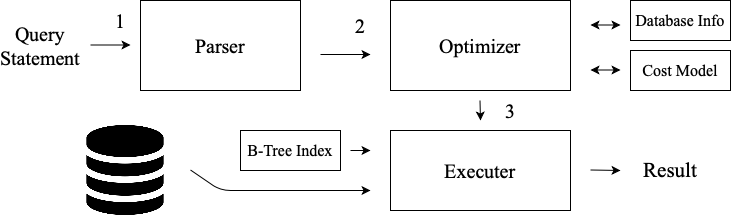

The diagram above was exported from draw.io. Its source (the exported page's mxGraphModel, read from the mxfile embedded in the PNG):
<mxGraphModel dx="946" dy="592" grid="1" gridSize="10" guides="1" tooltips="1" connect="1" arrows="1" fold="1" page="1" pageScale="1" pageWidth="850" pageHeight="1100" math="0" shadow="0">
  <root>
    <mxCell id="0" />
    <mxCell id="1" parent="0" />
    <mxCell id="kiqsWyclKKiNbZVY_5V9-1" value="Query Statement" style="text;html=1;strokeColor=none;fillColor=none;align=center;verticalAlign=middle;whiteSpace=wrap;rounded=0;fontSize=20;fontFamily=Times New Roman;" vertex="1" parent="1">
      <mxGeometry x="70" y="245" width="40" height="20" as="geometry" />
    </mxCell>
    <mxCell id="kiqsWyclKKiNbZVY_5V9-2" value="Parser" style="rounded=0;whiteSpace=wrap;html=1;fontSize=20;fontFamily=Times New Roman;" vertex="1" parent="1">
      <mxGeometry x="190" y="210" width="160" height="90" as="geometry" />
    </mxCell>
    <mxCell id="kiqsWyclKKiNbZVY_5V9-3" value="" style="endArrow=classic;html=1;fontSize=20;fontFamily=Times New Roman;" edge="1" parent="1">
      <mxGeometry width="50" height="50" relative="1" as="geometry">
        <mxPoint x="370" y="264" as="sourcePoint" />
        <mxPoint x="420" y="264" as="targetPoint" />
      </mxGeometry>
    </mxCell>
    <mxCell id="kiqsWyclKKiNbZVY_5V9-4" value="Optimizer" style="rounded=0;whiteSpace=wrap;html=1;fontSize=20;fontFamily=Times New Roman;" vertex="1" parent="1">
      <mxGeometry x="440" y="210" width="180" height="90" as="geometry" />
    </mxCell>
    <mxCell id="kiqsWyclKKiNbZVY_5V9-5" value="" style="endArrow=classic;html=1;fontSize=20;fontFamily=Times New Roman;" edge="1" parent="1">
      <mxGeometry width="50" height="50" relative="1" as="geometry">
        <mxPoint x="529.5" y="310" as="sourcePoint" />
        <mxPoint x="530" y="330" as="targetPoint" />
      </mxGeometry>
    </mxCell>
    <mxCell id="kiqsWyclKKiNbZVY_5V9-6" value="Executer" style="rounded=0;whiteSpace=wrap;html=1;fontSize=20;fontFamily=Times New Roman;" vertex="1" parent="1">
      <mxGeometry x="440" y="340" width="180" height="80" as="geometry" />
    </mxCell>
    <mxCell id="kiqsWyclKKiNbZVY_5V9-7" value="1" style="text;html=1;strokeColor=none;fillColor=none;align=center;verticalAlign=middle;whiteSpace=wrap;rounded=0;fontSize=20;fontFamily=Times New Roman;" vertex="1" parent="1">
      <mxGeometry x="150" y="220" width="40" height="20" as="geometry" />
    </mxCell>
    <mxCell id="kiqsWyclKKiNbZVY_5V9-8" value="2" style="text;html=1;strokeColor=none;fillColor=none;align=center;verticalAlign=middle;whiteSpace=wrap;rounded=0;fontSize=20;fontFamily=Times New Roman;" vertex="1" parent="1">
      <mxGeometry x="390" y="225" width="40" height="20" as="geometry" />
    </mxCell>
    <mxCell id="kiqsWyclKKiNbZVY_5V9-9" value="3" style="text;html=1;strokeColor=none;fillColor=none;align=center;verticalAlign=middle;whiteSpace=wrap;rounded=0;fontSize=20;fontFamily=Times New Roman;" vertex="1" parent="1">
      <mxGeometry x="540" y="310" width="40" height="20" as="geometry" />
    </mxCell>
    <mxCell id="kiqsWyclKKiNbZVY_5V9-10" value="" style="endArrow=classic;html=1;fontSize=20;fontFamily=Times New Roman;" edge="1" parent="1">
      <mxGeometry width="50" height="50" relative="1" as="geometry">
        <mxPoint x="640" y="379.5" as="sourcePoint" />
        <mxPoint x="670" y="380" as="targetPoint" />
      </mxGeometry>
    </mxCell>
    <mxCell id="kiqsWyclKKiNbZVY_5V9-11" value="" style="endArrow=classic;html=1;fontFamily=Times New Roman;fontSize=20;" edge="1" parent="1">
      <mxGeometry width="50" height="50" relative="1" as="geometry">
        <mxPoint x="140" y="254.5" as="sourcePoint" />
        <mxPoint x="180" y="254.5" as="targetPoint" />
      </mxGeometry>
    </mxCell>
    <mxCell id="kiqsWyclKKiNbZVY_5V9-12" value="Result" style="text;html=1;strokeColor=none;fillColor=none;align=center;verticalAlign=middle;whiteSpace=wrap;rounded=0;fontSize=21;fontFamily=Times New Roman;" vertex="1" parent="1">
      <mxGeometry x="700" y="370" width="40" height="20" as="geometry" />
    </mxCell>
    <mxCell id="kiqsWyclKKiNbZVY_5V9-20" value="" style="endArrow=classic;startArrow=classic;html=1;fontFamily=Times New Roman;fontSize=20;" edge="1" parent="1">
      <mxGeometry width="50" height="50" relative="1" as="geometry">
        <mxPoint x="640" y="279.5" as="sourcePoint" />
        <mxPoint x="670" y="279.5" as="targetPoint" />
      </mxGeometry>
    </mxCell>
    <mxCell id="kiqsWyclKKiNbZVY_5V9-21" value="&lt;font style=&quot;font-size: 16px;&quot;&gt;Cost Model&lt;/font&gt;" style="rounded=0;whiteSpace=wrap;html=1;fontFamily=Times New Roman;fontSize=16;" vertex="1" parent="1">
      <mxGeometry x="680" y="260" width="100" height="40" as="geometry" />
    </mxCell>
    <mxCell id="kiqsWyclKKiNbZVY_5V9-28" value="" style="shape=image;verticalLabelPosition=bottom;labelBackgroundColor=#ffffff;verticalAlign=top;aspect=fixed;imageAspect=0;image=https://cdn2.iconfinder.com/data/icons/font-awesome/1792/database-512.png;" vertex="1" parent="1">
      <mxGeometry x="130" y="335" width="90" height="90" as="geometry" />
    </mxCell>
    <mxCell id="kiqsWyclKKiNbZVY_5V9-31" value="" style="endArrow=classic;html=1;fontFamily=Times New Roman;fontSize=19;" edge="1" parent="1">
      <mxGeometry width="50" height="50" relative="1" as="geometry">
        <mxPoint x="240" y="379.5" as="sourcePoint" />
        <mxPoint x="420" y="400" as="targetPoint" />
        <Array as="points">
          <mxPoint x="270" y="400" />
        </Array>
      </mxGeometry>
    </mxCell>
    <mxCell id="kiqsWyclKKiNbZVY_5V9-33" value="" style="endArrow=classic;startArrow=classic;html=1;fontFamily=Times New Roman;fontSize=20;" edge="1" parent="1">
      <mxGeometry width="50" height="50" relative="1" as="geometry">
        <mxPoint x="640" y="234.5" as="sourcePoint" />
        <mxPoint x="670" y="234.5" as="targetPoint" />
      </mxGeometry>
    </mxCell>
    <mxCell id="kiqsWyclKKiNbZVY_5V9-34" value="&lt;font style=&quot;font-size: 16px&quot;&gt;Database Info&lt;/font&gt;" style="rounded=0;whiteSpace=wrap;html=1;fontFamily=Times New Roman;fontSize=16;" vertex="1" parent="1">
      <mxGeometry x="680" y="210" width="100" height="40" as="geometry" />
    </mxCell>
    <mxCell id="kiqsWyclKKiNbZVY_5V9-35" value="&lt;font style=&quot;font-size: 16px&quot;&gt;B-Tree Index&lt;/font&gt;" style="rounded=0;whiteSpace=wrap;html=1;fontFamily=Times New Roman;fontSize=16;" vertex="1" parent="1">
      <mxGeometry x="290" y="340" width="100" height="40" as="geometry" />
    </mxCell>
    <mxCell id="kiqsWyclKKiNbZVY_5V9-36" value="" style="endArrow=classic;html=1;fontFamily=Times New Roman;fontSize=19;" edge="1" parent="1">
      <mxGeometry width="50" height="50" relative="1" as="geometry">
        <mxPoint x="400" y="360" as="sourcePoint" />
        <mxPoint x="420" y="360" as="targetPoint" />
      </mxGeometry>
    </mxCell>
  </root>
</mxGraphModel>